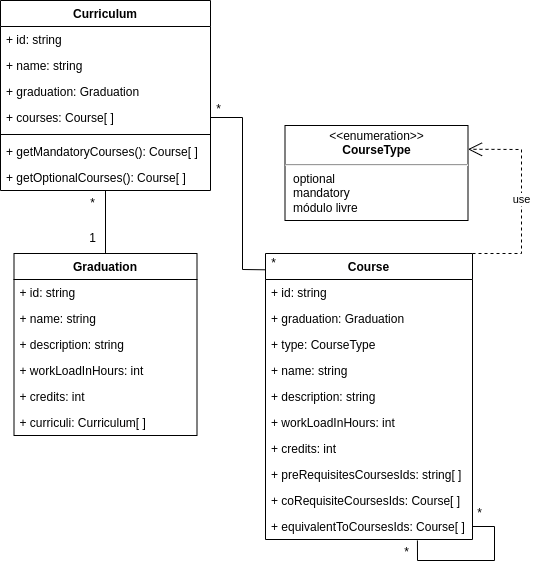

The diagram above was exported from draw.io. Its source (the exported page's mxGraphModel, read from the mxfile embedded in the PNG):
<mxGraphModel dx="1583" dy="749" grid="0" gridSize="10" guides="1" tooltips="1" connect="1" arrows="1" fold="1" page="1" pageScale="1" pageWidth="850" pageHeight="1100" math="0" shadow="0">
  <root>
    <mxCell id="0" />
    <mxCell id="1" parent="0" />
    <mxCell id="2" value="Course" style="swimlane;fontStyle=1;align=center;verticalAlign=top;childLayout=stackLayout;horizontal=1;startSize=26;horizontalStack=0;resizeParent=1;resizeParentMax=0;resizeLast=0;collapsible=1;marginBottom=0;" vertex="1" parent="1">
      <mxGeometry x="339" y="267" width="207" height="286" as="geometry" />
    </mxCell>
    <mxCell id="3" value="+ id: string" style="text;strokeColor=none;fillColor=none;align=left;verticalAlign=top;spacingLeft=4;spacingRight=4;overflow=hidden;rotatable=0;points=[[0,0.5],[1,0.5]];portConstraint=eastwest;fontColor=#000000;" vertex="1" parent="2">
      <mxGeometry y="26" width="207" height="26" as="geometry" />
    </mxCell>
    <mxCell id="4" value="+ graduation: Graduation" style="text;strokeColor=none;fillColor=none;align=left;verticalAlign=top;spacingLeft=4;spacingRight=4;overflow=hidden;rotatable=0;points=[[0,0.5],[1,0.5]];portConstraint=eastwest;fontColor=#000000;" vertex="1" parent="2">
      <mxGeometry y="52" width="207" height="26" as="geometry" />
    </mxCell>
    <mxCell id="5" value="+ type: CourseType" style="text;strokeColor=none;fillColor=none;align=left;verticalAlign=top;spacingLeft=4;spacingRight=4;overflow=hidden;rotatable=0;points=[[0,0.5],[1,0.5]];portConstraint=eastwest;fontColor=#000000;" vertex="1" parent="2">
      <mxGeometry y="78" width="207" height="26" as="geometry" />
    </mxCell>
    <mxCell id="6" value="+ name: string" style="text;strokeColor=none;fillColor=none;align=left;verticalAlign=top;spacingLeft=4;spacingRight=4;overflow=hidden;rotatable=0;points=[[0,0.5],[1,0.5]];portConstraint=eastwest;fontColor=#000000;" vertex="1" parent="2">
      <mxGeometry y="104" width="207" height="26" as="geometry" />
    </mxCell>
    <mxCell id="7" value="+ description: string" style="text;strokeColor=none;fillColor=none;align=left;verticalAlign=top;spacingLeft=4;spacingRight=4;overflow=hidden;rotatable=0;points=[[0,0.5],[1,0.5]];portConstraint=eastwest;fontColor=#000000;" vertex="1" parent="2">
      <mxGeometry y="130" width="207" height="26" as="geometry" />
    </mxCell>
    <mxCell id="8" value="+ workLoadInHours: int" style="text;strokeColor=none;fillColor=none;align=left;verticalAlign=top;spacingLeft=4;spacingRight=4;overflow=hidden;rotatable=0;points=[[0,0.5],[1,0.5]];portConstraint=eastwest;fontColor=#000000;" vertex="1" parent="2">
      <mxGeometry y="156" width="207" height="26" as="geometry" />
    </mxCell>
    <mxCell id="9" value="+ credits: int" style="text;strokeColor=none;fillColor=none;align=left;verticalAlign=top;spacingLeft=4;spacingRight=4;overflow=hidden;rotatable=0;points=[[0,0.5],[1,0.5]];portConstraint=eastwest;fontColor=#000000;" vertex="1" parent="2">
      <mxGeometry y="182" width="207" height="26" as="geometry" />
    </mxCell>
    <mxCell id="10" value="+ preRequisitesCoursesIds: string[ ]" style="text;strokeColor=none;fillColor=none;align=left;verticalAlign=top;spacingLeft=4;spacingRight=4;overflow=hidden;rotatable=0;points=[[0,0.5],[1,0.5]];portConstraint=eastwest;" vertex="1" parent="2">
      <mxGeometry y="208" width="207" height="26" as="geometry" />
    </mxCell>
    <mxCell id="11" value="+ coRequisiteCoursesIds: Course[ ]" style="text;strokeColor=none;fillColor=none;align=left;verticalAlign=top;spacingLeft=4;spacingRight=4;overflow=hidden;rotatable=0;points=[[0,0.5],[1,0.5]];portConstraint=eastwest;" vertex="1" parent="2">
      <mxGeometry y="234" width="207" height="26" as="geometry" />
    </mxCell>
    <mxCell id="12" value="+ equivalentToCoursesIds: Course[ ]" style="text;strokeColor=none;fillColor=none;align=left;verticalAlign=top;spacingLeft=4;spacingRight=4;overflow=hidden;rotatable=0;points=[[0,0.5],[1,0.5]];portConstraint=eastwest;" vertex="1" parent="2">
      <mxGeometry y="260" width="207" height="26" as="geometry" />
    </mxCell>
    <mxCell id="13" value="" style="endArrow=none;html=1;rounded=0;entryX=1;entryY=0.5;entryDx=0;entryDy=0;exitX=0.734;exitY=1.038;exitDx=0;exitDy=0;exitPerimeter=0;" edge="1" parent="2" source="12" target="12">
      <mxGeometry width="50" height="50" relative="1" as="geometry">
        <mxPoint x="128" y="293" as="sourcePoint" />
        <mxPoint x="10" y="49" as="targetPoint" />
        <Array as="points">
          <mxPoint x="152" y="307" />
          <mxPoint x="229" y="307" />
          <mxPoint x="229" y="273" />
        </Array>
      </mxGeometry>
    </mxCell>
    <mxCell id="14" value="&lt;p style=&quot;margin:0px;margin-top:4px;text-align:center;&quot;&gt;&amp;lt;&amp;lt;enumeration&amp;gt;&amp;gt;&lt;br&gt;&lt;b&gt;CourseType&lt;/b&gt;&lt;/p&gt;&lt;hr&gt;&lt;p style=&quot;margin:0px;margin-left:8px;text-align:left;&quot;&gt;optional&lt;br&gt;mandatory&lt;/p&gt;&lt;p style=&quot;margin:0px;margin-left:8px;text-align:left;&quot;&gt;módulo livre&lt;/p&gt;" style="shape=rect;html=1;overflow=fill;whiteSpace=wrap;fontColor=#000000;" vertex="1" parent="1">
      <mxGeometry x="358.5" y="139" width="183" height="95" as="geometry" />
    </mxCell>
    <mxCell id="15" value="&lt;font color=&quot;#000000&quot;&gt;use&lt;/font&gt;" style="endArrow=open;endSize=12;dashed=1;html=1;rounded=0;fontColor=#CC0000;entryX=1;entryY=0.25;entryDx=0;entryDy=0;exitX=1;exitY=0;exitDx=0;exitDy=0;" edge="1" source="2" target="14" parent="1">
      <mxGeometry width="160" relative="1" as="geometry">
        <mxPoint x="189.5" y="321" as="sourcePoint" />
        <mxPoint x="349.5" y="321" as="targetPoint" />
        <Array as="points">
          <mxPoint x="595" y="267" />
          <mxPoint x="595" y="163" />
        </Array>
      </mxGeometry>
    </mxCell>
    <mxCell id="16" value="Graduation" style="swimlane;fontStyle=1;align=center;verticalAlign=top;childLayout=stackLayout;horizontal=1;startSize=26;horizontalStack=0;resizeParent=1;resizeParentMax=0;resizeLast=0;collapsible=1;marginBottom=0;" vertex="1" parent="1">
      <mxGeometry x="87.5" y="267" width="183" height="182" as="geometry" />
    </mxCell>
    <mxCell id="17" value="+ id: string" style="text;strokeColor=none;fillColor=none;align=left;verticalAlign=top;spacingLeft=4;spacingRight=4;overflow=hidden;rotatable=0;points=[[0,0.5],[1,0.5]];portConstraint=eastwest;fontColor=#000000;" vertex="1" parent="16">
      <mxGeometry y="26" width="183" height="26" as="geometry" />
    </mxCell>
    <mxCell id="18" value="+ name: string" style="text;strokeColor=none;fillColor=none;align=left;verticalAlign=top;spacingLeft=4;spacingRight=4;overflow=hidden;rotatable=0;points=[[0,0.5],[1,0.5]];portConstraint=eastwest;fontColor=#000000;" vertex="1" parent="16">
      <mxGeometry y="52" width="183" height="26" as="geometry" />
    </mxCell>
    <mxCell id="19" value="+ description: string" style="text;strokeColor=none;fillColor=none;align=left;verticalAlign=top;spacingLeft=4;spacingRight=4;overflow=hidden;rotatable=0;points=[[0,0.5],[1,0.5]];portConstraint=eastwest;fontColor=#000000;" vertex="1" parent="16">
      <mxGeometry y="78" width="183" height="26" as="geometry" />
    </mxCell>
    <mxCell id="20" value="+ workLoadInHours: int" style="text;strokeColor=none;fillColor=none;align=left;verticalAlign=top;spacingLeft=4;spacingRight=4;overflow=hidden;rotatable=0;points=[[0,0.5],[1,0.5]];portConstraint=eastwest;fontColor=#000000;" vertex="1" parent="16">
      <mxGeometry y="104" width="183" height="26" as="geometry" />
    </mxCell>
    <mxCell id="21" value="+ credits: int" style="text;strokeColor=none;fillColor=none;align=left;verticalAlign=top;spacingLeft=4;spacingRight=4;overflow=hidden;rotatable=0;points=[[0,0.5],[1,0.5]];portConstraint=eastwest;fontColor=#000000;" vertex="1" parent="16">
      <mxGeometry y="130" width="183" height="26" as="geometry" />
    </mxCell>
    <mxCell id="22" value="+ curriculi: Curriculum[ ] " style="text;strokeColor=none;fillColor=none;align=left;verticalAlign=top;spacingLeft=4;spacingRight=4;overflow=hidden;rotatable=0;points=[[0,0.5],[1,0.5]];portConstraint=eastwest;fontColor=#000000;" vertex="1" parent="16">
      <mxGeometry y="156" width="183" height="26" as="geometry" />
    </mxCell>
    <mxCell id="23" value="" style="endArrow=none;html=1;rounded=0;exitX=1;exitY=0.5;exitDx=0;exitDy=0;entryX=0;entryY=0.057;entryDx=0;entryDy=0;entryPerimeter=0;" edge="1" source="32" target="2" parent="1">
      <mxGeometry width="50" height="50" relative="1" as="geometry">
        <mxPoint x="314" y="422" as="sourcePoint" />
        <mxPoint x="357" y="295" as="targetPoint" />
        <Array as="points">
          <mxPoint x="316" y="131" />
          <mxPoint x="316" y="283" />
        </Array>
      </mxGeometry>
    </mxCell>
    <mxCell id="24" value="*" style="text;html=1;align=center;verticalAlign=middle;resizable=0;points=[];autosize=1;strokeColor=none;fillColor=none;" vertex="1" parent="1">
      <mxGeometry x="280" y="110" width="23" height="26" as="geometry" />
    </mxCell>
    <mxCell id="25" value="*" style="text;html=1;align=center;verticalAlign=middle;resizable=0;points=[];autosize=1;strokeColor=none;fillColor=none;" vertex="1" parent="1">
      <mxGeometry x="335.5" y="264" width="23" height="26" as="geometry" />
    </mxCell>
    <mxCell id="26" value="*" style="text;html=1;align=center;verticalAlign=middle;resizable=0;points=[];autosize=1;strokeColor=none;fillColor=none;" vertex="1" parent="1">
      <mxGeometry x="541.5" y="514" width="23" height="26" as="geometry" />
    </mxCell>
    <mxCell id="27" value="*" style="text;html=1;align=center;verticalAlign=middle;resizable=0;points=[];autosize=1;strokeColor=none;fillColor=none;" vertex="1" parent="1">
      <mxGeometry x="468" y="553" width="23" height="26" as="geometry" />
    </mxCell>
    <mxCell id="28" value="Curriculum" style="swimlane;fontStyle=1;align=center;verticalAlign=top;childLayout=stackLayout;horizontal=1;startSize=26;horizontalStack=0;resizeParent=1;resizeParentMax=0;resizeLast=0;collapsible=1;marginBottom=0;" vertex="1" parent="1">
      <mxGeometry x="74" y="14" width="210" height="190" as="geometry" />
    </mxCell>
    <mxCell id="29" value="+ id: string" style="text;strokeColor=none;fillColor=none;align=left;verticalAlign=top;spacingLeft=4;spacingRight=4;overflow=hidden;rotatable=0;points=[[0,0.5],[1,0.5]];portConstraint=eastwest;fontColor=#000000;" vertex="1" parent="28">
      <mxGeometry y="26" width="210" height="26" as="geometry" />
    </mxCell>
    <mxCell id="30" value="+ name: string" style="text;strokeColor=none;fillColor=none;align=left;verticalAlign=top;spacingLeft=4;spacingRight=4;overflow=hidden;rotatable=0;points=[[0,0.5],[1,0.5]];portConstraint=eastwest;fontColor=#000000;" vertex="1" parent="28">
      <mxGeometry y="52" width="210" height="26" as="geometry" />
    </mxCell>
    <mxCell id="31" value="+ graduation: Graduation" style="text;strokeColor=none;fillColor=none;align=left;verticalAlign=top;spacingLeft=4;spacingRight=4;overflow=hidden;rotatable=0;points=[[0,0.5],[1,0.5]];portConstraint=eastwest;fontColor=#000000;" vertex="1" parent="28">
      <mxGeometry y="78" width="210" height="26" as="geometry" />
    </mxCell>
    <mxCell id="32" value="+ courses: Course[ ]" style="text;strokeColor=none;fillColor=none;align=left;verticalAlign=top;spacingLeft=4;spacingRight=4;overflow=hidden;rotatable=0;points=[[0,0.5],[1,0.5]];portConstraint=eastwest;fontColor=#000000;" vertex="1" parent="28">
      <mxGeometry y="104" width="210" height="26" as="geometry" />
    </mxCell>
    <mxCell id="33" value="" style="line;strokeWidth=1;fillColor=none;align=left;verticalAlign=middle;spacingTop=-1;spacingLeft=3;spacingRight=3;rotatable=0;labelPosition=right;points=[];portConstraint=eastwest;" vertex="1" parent="28">
      <mxGeometry y="130" width="210" height="8" as="geometry" />
    </mxCell>
    <mxCell id="34" value="+ getMandatoryCourses(): Course[ ]" style="text;strokeColor=none;fillColor=none;align=left;verticalAlign=top;spacingLeft=4;spacingRight=4;overflow=hidden;rotatable=0;points=[[0,0.5],[1,0.5]];portConstraint=eastwest;" vertex="1" parent="28">
      <mxGeometry y="138" width="210" height="26" as="geometry" />
    </mxCell>
    <mxCell id="35" value="+ getOptionalCourses(): Course[ ]" style="text;strokeColor=none;fillColor=none;align=left;verticalAlign=top;spacingLeft=4;spacingRight=4;overflow=hidden;rotatable=0;points=[[0,0.5],[1,0.5]];portConstraint=eastwest;" vertex="1" parent="28">
      <mxGeometry y="164" width="210" height="26" as="geometry" />
    </mxCell>
    <mxCell id="36" value="" style="endArrow=none;html=1;rounded=0;exitX=0.5;exitY=0;exitDx=0;exitDy=0;entryX=0.5;entryY=1;entryDx=0;entryDy=0;" edge="1" source="16" target="28" parent="1">
      <mxGeometry width="50" height="50" relative="1" as="geometry">
        <mxPoint x="280.5" y="315.9999999999999" as="sourcePoint" />
        <mxPoint x="197.5" y="224" as="targetPoint" />
      </mxGeometry>
    </mxCell>
    <mxCell id="37" value="1" style="text;html=1;align=center;verticalAlign=middle;resizable=0;points=[];autosize=1;strokeColor=none;fillColor=none;" vertex="1" parent="1">
      <mxGeometry x="151" y="237" width="30" height="30" as="geometry" />
    </mxCell>
    <mxCell id="38" value="*" style="text;html=1;align=center;verticalAlign=middle;resizable=0;points=[];autosize=1;strokeColor=none;fillColor=none;" vertex="1" parent="1">
      <mxGeometry x="154.5" y="204" width="23" height="26" as="geometry" />
    </mxCell>
  </root>
</mxGraphModel>